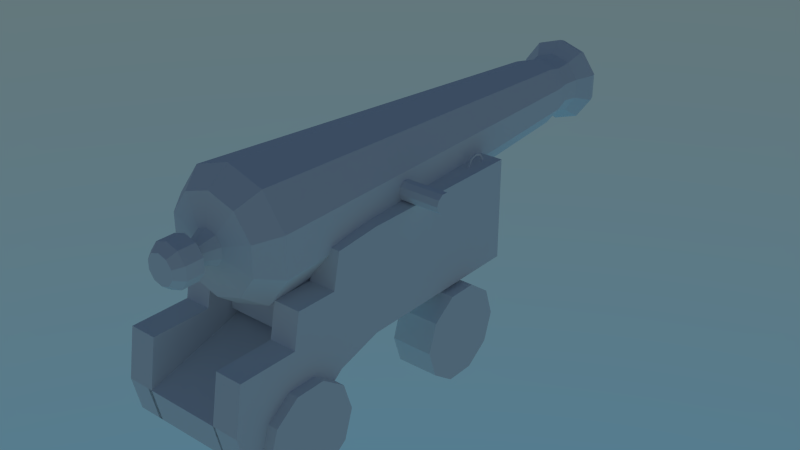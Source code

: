 # Source: cannon_Fixed.blend  (saved by Blender 2.74.0; exported with 4.5.12 LTS)
import bpy
from mathutils import Matrix  # noqa: F401  (used for matrix-valued properties, if any)

bpy.ops.wm.read_factory_settings(use_empty=True)
scene = bpy.context.scene
scene.name = 'Scene'

# ---- collections
col_collection_1 = bpy.data.collections.new('Collection 1'); scene.collection.children.link(col_collection_1)

# ---- world
world_world = bpy.data.worlds.new('World'); scene.world = world_world
world_world.use_nodes = True; world_world.node_tree.nodes.clear()
_N = world_world.node_tree.nodes; _L = world_world.node_tree.links
n0 = _N.new('ShaderNodeOutputWorld'); n0.name = 'World Output'; n0.location = (300, 300)
n1 = _N.new('ShaderNodeBackground'); n1.name = 'Background'; n1.location = (10, 300)
n2 = _N.new('ShaderNodeTexSky'); n2.name = 'Sky Texture'; n2.location = (-190, 300)
n2.sky_type = 'HOSEK_WILKIE'
n2.sun_elevation = 1.571
_L.new(n1.outputs[0], n0.inputs[0])
_L.new(n2.outputs[0], n1.inputs[0])
n0.is_active_output = True
world_world.color = (0.05088, 0.05088, 0.05088)
world_world.use_sun_shadow = False
world_world.sun_shadow_jitter_overblur = 0.0
world_world.cycles.sampling_method = 'MANUAL'
world_world.cycles.sample_map_resolution = 256

# ---- meshes
me_cube_002 = bpy.data.meshes.new('Cube.002')
me_cube_002.from_pydata([(-0.6, -0.8302, -0.8189), (-0.6, -2.186, -1.558), (0.6, -2.186, -1.558), (0.6, -0.8302, -0.8189), (-0.6, 1.804, -0.8189), (0.6, 1.804, -0.8189), (-0.6, -1.496, -1.019), (0.6, -1.496, -1.019), (0.6, -3.147, -1.565), (-0.6, -3.147, -1.565), (0.6, -3.26, -1.065), (-0.6, -3.26, -1.065), (0.6048, -0.9201, -0.365), (-0.5952, -0.9201, -0.365), (0.6, 1.804, -0.3649), (-0.6, 1.804, -0.4153)], [], [(11, 10, 12, 13), (12, 14, 15, 13), (8, 10, 11, 9), (0, 3, 7, 6), (5, 3, 0, 4), (6, 7, 2, 1), (1, 2, 8, 9), (5, 4, 15, 14)])
me_cube_002.use_remesh_preserve_volume = False
me_cube_002.use_remesh_preserve_attributes = False
me_cube_002.use_mirror_vertex_groups = False
me_cube_002.update()
me_cylinder_002 = bpy.data.meshes.new('Cylinder.002')
me_cylinder_002.from_pydata([(5.109e-09, 1.0, -0.867), (-5.109e-09, 1.0, 0.867), (0.5878, 0.809, -0.867), (0.5878, 0.809, 0.867), (0.9511, 0.309, -0.867), (0.9511, 0.309, 0.867), (0.9511, -0.309, -0.867), (0.9511, -0.309, 0.867), (0.5878, -0.809, -0.867), (0.5878, -0.809, 0.867), (-8.231e-08, -1.0, -0.867), (-9.253e-08, -1.0, 0.867), (-0.5878, -0.809, -0.867), (-0.5878, -0.809, 0.867), (-0.9511, -0.309, -0.867), (-0.9511, -0.309, 0.867), (-0.9511, 0.309, -0.867), (-0.9511, 0.309, 0.867), (-0.5878, 0.809, -0.867), (-0.5878, 0.809, 0.867)], [], [(0, 1, 3, 2), (2, 3, 5, 4), (4, 5, 7, 6), (6, 7, 9, 8), (8, 9, 11, 10), (10, 11, 13, 12), (12, 13, 15, 14), (14, 15, 17, 16), (3, 1, 19, 17, 15, 13, 11, 9, 7, 5), (18, 19, 1, 0), (16, 17, 19, 18), (0, 2, 4, 6, 8, 10, 12, 14, 16, 18)])
me_cylinder_002.use_remesh_preserve_volume = False
me_cylinder_002.use_remesh_preserve_attributes = False
me_cylinder_002.use_mirror_vertex_groups = False
me_cylinder_002.update()
me_cube_001 = bpy.data.meshes.new('Cube.001')
me_cube_001.from_pydata([(-1.0, -1.0, -1.0), (-1.0, -1.0, 0.2257), (-1.0, 1.0, -1.0), (-1.0, 1.0, 0.2257), (1.0, -1.0, -1.0), (1.0, -1.0, 0.2257), (1.0, 1.0, -1.0), (1.0, 1.0, 0.2257)], [], [(1, 3, 2, 0), (3, 7, 6, 2), (7, 5, 4, 6), (5, 1, 0, 4), (0, 2, 6, 4), (5, 7, 3, 1)])
me_cube_001.use_remesh_preserve_volume = False
me_cube_001.use_remesh_preserve_attributes = False
me_cube_001.use_mirror_vertex_groups = False
me_cube_001.update()
me_cylinder_001 = bpy.data.meshes.new('Cylinder.001')
me_cylinder_001.from_pydata([(-6.435e-07, 1.0, -9.523), (6.435e-07, 1.0, 9.523), (0.5878, 0.809, -9.523), (0.5878, 0.809, 9.523), (0.9511, 0.309, -9.523), (0.9511, 0.309, 9.523), (0.9511, -0.309, -9.523), (0.9511, -0.309, 9.523), (0.5878, -0.809, -9.523), (0.5878, -0.809, 9.523), (-7.309e-07, -1.0, -9.523), (5.56e-07, -1.0, 9.523), (-0.5878, -0.809, -9.523), (-0.5878, -0.809, 9.523), (-0.9511, -0.309, -9.523), (-0.9511, -0.309, 9.523), (-0.9511, 0.309, -9.523), (-0.9511, 0.309, 9.523), (-0.5878, 0.809, -9.523), (-0.5878, 0.809, 9.523)], [], [(0, 1, 3, 2), (2, 3, 5, 4), (4, 5, 7, 6), (6, 7, 9, 8), (8, 9, 11, 10), (10, 11, 13, 12), (12, 13, 15, 14), (14, 15, 17, 16), (3, 1, 19, 17, 15, 13, 11, 9, 7, 5), (18, 19, 1, 0), (16, 17, 19, 18), (0, 2, 4, 6, 8, 10, 12, 14, 16, 18)])
me_cylinder_001.use_remesh_preserve_volume = False
me_cylinder_001.use_remesh_preserve_attributes = False
me_cylinder_001.use_mirror_vertex_groups = False
me_cylinder_001.update()
me_circle = bpy.data.meshes.new('Circle')
me_circle.from_pydata([(-3.763, -0.04584, 1.89), (-3.667, -0.3142, 1.89), (-3.509, -0.5312, 1.89), (-3.254, -0.6141, 1.89), (-2.999, -0.5312, 1.89), (-2.841, -0.3142, 1.89), (-2.745, -0.04584, 1.89), (-3.535, -0.06719, 1.89), (-3.601, -0.2928, 1.89), (-3.469, -0.4753, 1.89), (-3.254, -0.5451, 1.89), (-3.04, -0.4753, 1.89), (-2.907, -0.2928, 1.89), (-2.974, -0.06719, 1.89)], [], [(6, 5, 12, 13), (5, 4, 11, 12), (4, 3, 10, 11), (3, 2, 9, 10), (2, 1, 8, 9), (1, 0, 7, 8)])
me_circle.use_remesh_preserve_volume = False
me_circle.use_remesh_preserve_attributes = False
me_circle.use_mirror_vertex_groups = False
me_circle.update()
me_cylinder = bpy.data.meshes.new('Cylinder')
me_cylinder.from_pydata([(4.055e-08, 0.928, -2.265), (5.361e-08, 0.523, 3.964), (0.5454, 0.7507, -2.265), (0.3074, 0.4231, 3.964), (0.8825, 0.2868, -2.265), (0.4974, 0.1616, 3.964), (0.8825, -0.2868, -2.265), (0.4974, -0.1616, 3.964), (0.5454, -0.7507, -2.265), (0.3074, -0.4231, 3.964), (-4.058e-08, -0.928, -2.265), (7.891e-09, -0.523, 3.964), (-0.5454, -0.7507, -2.265), (-0.3074, -0.4231, 3.964), (-0.8825, -0.2868, -2.265), (-0.4974, -0.1616, 3.964), (-0.8825, 0.2868, -2.265), (-0.4974, 0.1616, 3.964), (-0.5454, 0.7507, -2.265), (-0.3074, 0.4231, 3.964), (5.487e-08, 0.4339, 4.29), (0.2551, 0.351, 4.29), (0.4127, 0.1341, 4.29), (0.4127, -0.1341, 4.29), (0.2551, -0.3511, 4.29), (1.694e-08, -0.4339, 4.29), (-0.2551, -0.3511, 4.29), (-0.4127, -0.1341, 4.29), (-0.4127, 0.1341, 4.29), (-0.2551, 0.351, 4.29), (-7.715e-08, 0.651, 4.703), (0.3826, 0.5267, 4.703), (0.6191, 0.2012, 4.703), (0.6191, -0.2012, 4.703), (0.3826, -0.5267, 4.703), (-1.341e-07, -0.651, 4.703), (-0.3827, -0.5267, 4.703), (-0.6191, -0.2012, 4.703), (-0.6191, 0.2012, 4.703), (-0.3826, 0.5267, 4.703), (-2.181e-07, 0.6122, 4.816), (0.3598, 0.4953, 4.816), (0.5822, 0.1892, 4.816), (0.5822, -0.1892, 4.816), (0.3598, -0.4953, 4.816), (-2.717e-07, -0.6122, 4.816), (-0.3598, -0.4953, 4.816), (-0.5822, -0.1892, 4.816), (-0.5822, 0.1892, 4.816), (-0.3598, 0.4953, 4.816), (4.132e-08, 0.6889, -2.58), (0.4049, 0.5574, -2.58), (0.6552, 0.2129, -2.58), (0.6552, -0.2129, -2.58), (0.4049, -0.5574, -2.58), (-1.89e-08, -0.6889, -2.58), (-0.4049, -0.5574, -2.58), (-0.6552, -0.2129, -2.58), (-0.6552, 0.2129, -2.58), (-0.4049, 0.5574, -2.58), (4.32e-08, 0.2462, -2.649), (0.1447, 0.1992, -2.649), (0.2342, 0.07608, -2.649), (0.2342, -0.07608, -2.649), (0.1447, -0.1992, -2.649), (2.168e-08, -0.2462, -2.649), (-0.1447, -0.1992, -2.649), (-0.2342, -0.07608, -2.649), (-0.2342, 0.07608, -2.649), (-0.1447, 0.1992, -2.649), (4.362e-08, 0.1475, -2.855), (0.0867, 0.1193, -2.855), (0.1403, 0.04558, -2.855), (0.1403, -0.04558, -2.855), (0.0867, -0.1193, -2.855), (3.073e-08, -0.1475, -2.855), (-0.0867, -0.1193, -2.855), (-0.1403, -0.04558, -2.855), (-0.1403, 0.04558, -2.855), (-0.0867, 0.1193, -2.855), (4.44e-08, 0.3063, -2.963), (0.1801, 0.2478, -2.963), (0.2913, 0.09466, -2.963), (0.2913, -0.09466, -2.963), (0.1801, -0.2478, -2.963), (1.762e-08, -0.3063, -2.963), (-0.1801, -0.2478, -2.963), (-0.2913, -0.09466, -2.963), (-0.2913, 0.09466, -2.963), (-0.1801, 0.2478, -2.963), (4.44e-08, 0.3063, -3.222), (0.1801, 0.2478, -3.222), (0.2913, 0.09466, -3.222), (0.2913, -0.09466, -3.222), (0.1801, -0.2478, -3.222), (1.762e-08, -0.3063, -3.222), (-0.1801, -0.2478, -3.222), (-0.2913, -0.09466, -3.222), (-0.2913, 0.09466, -3.222), (-0.1801, 0.2478, -3.222), (4.52e-08, 0.2095, -3.345), (0.1231, 0.1695, -3.345), (0.1993, 0.06474, -3.345), (0.1993, -0.06474, -3.345), (0.1231, -0.1695, -3.345), (2.689e-08, -0.2095, -3.345), (-0.1231, -0.1695, -3.345), (-0.1993, -0.06474, -3.345), (-0.1993, 0.06474, -3.345), (-0.1231, 0.1695, -3.345), (-2.274e-07, 0.4217, 4.892), (0.2478, 0.3411, 4.892), (0.401, 0.1303, 4.892), (0.401, -0.1303, 4.892), (0.2478, -0.3411, 4.892), (-2.643e-07, -0.4217, 4.892), (-0.2478, -0.3411, 4.892), (-0.401, -0.1303, 4.892), (-0.401, 0.1303, 4.892), (-0.2478, 0.3411, 4.892), (3.649e-06, 0.4217, -2.221), (0.2478, 0.3411, -2.221), (0.401, 0.1303, -2.221), (0.401, -0.1303, -2.221), (0.2478, -0.3411, -2.221), (3.612e-06, -0.4217, -2.221), (-0.2478, -0.3411, -2.221), (-0.401, -0.1303, -2.221), (-0.401, 0.1303, -2.221), (-0.2478, 0.3411, -2.221), (-1.148e-08, 0.4734, 4.512), (-0.2783, 0.383, 4.512), (-0.4502, 0.1463, 4.512), (-0.4502, -0.1463, 4.512), (-0.2783, -0.383, 4.512), (-5.286e-08, -0.4734, 4.512), (0.2783, -0.383, 4.512), (0.4502, -0.1463, 4.512), (0.4502, 0.1463, 4.512), (0.2783, 0.383, 4.512)], [], [(0, 1, 3, 2), (2, 3, 5, 4), (4, 5, 7, 6), (6, 7, 9, 8), (8, 9, 11, 10), (10, 11, 13, 12), (12, 13, 15, 14), (14, 15, 17, 16), (1, 19, 29, 20), (18, 19, 1, 0), (16, 17, 19, 18), (18, 0, 50, 59), (130, 131, 39, 30), (19, 17, 28, 29), (17, 15, 27, 28), (15, 13, 26, 27), (13, 11, 25, 26), (11, 9, 24, 25), (9, 7, 23, 24), (7, 5, 22, 23), (5, 3, 21, 22), (3, 1, 20, 21), (30, 39, 49, 40), (131, 132, 38, 39), (132, 133, 37, 38), (133, 134, 36, 37), (134, 135, 35, 36), (135, 136, 34, 35), (136, 137, 33, 34), (137, 138, 32, 33), (138, 139, 31, 32), (139, 130, 30, 31), (40, 49, 119, 110), (39, 38, 48, 49), (38, 37, 47, 48), (37, 36, 46, 47), (36, 35, 45, 46), (35, 34, 44, 45), (34, 33, 43, 44), (33, 32, 42, 43), (32, 31, 41, 42), (31, 30, 40, 41), (59, 50, 60, 69), (16, 18, 59, 58), (14, 16, 58, 57), (12, 14, 57, 56), (10, 12, 56, 55), (8, 10, 55, 54), (6, 8, 54, 53), (4, 6, 53, 52), (2, 4, 52, 51), (0, 2, 51, 50), (69, 60, 70, 79), (58, 59, 69, 68), (57, 58, 68, 67), (56, 57, 67, 66), (55, 56, 66, 65), (54, 55, 65, 64), (53, 54, 64, 63), (52, 53, 63, 62), (51, 52, 62, 61), (50, 51, 61, 60), (79, 70, 80, 89), (68, 69, 79, 78), (67, 68, 78, 77), (66, 67, 77, 76), (65, 66, 76, 75), (64, 65, 75, 74), (63, 64, 74, 73), (62, 63, 73, 72), (61, 62, 72, 71), (60, 61, 71, 70), (89, 80, 90, 99), (78, 79, 89, 88), (77, 78, 88, 87), (76, 77, 87, 86), (75, 76, 86, 85), (74, 75, 85, 84), (73, 74, 84, 83), (72, 73, 83, 82), (71, 72, 82, 81), (70, 71, 81, 80), (99, 90, 100, 109), (88, 89, 99, 98), (87, 88, 98, 97), (86, 87, 97, 96), (85, 86, 96, 95), (84, 85, 95, 94), (83, 84, 94, 93), (82, 83, 93, 92), (81, 82, 92, 91), (80, 81, 91, 90), (100, 101, 102, 103, 104, 105, 106, 107, 108, 109), (98, 99, 109, 108), (97, 98, 108, 107), (96, 97, 107, 106), (95, 96, 106, 105), (94, 95, 105, 104), (93, 94, 104, 103), (92, 93, 103, 102), (91, 92, 102, 101), (90, 91, 101, 100), (110, 119, 129, 120), (49, 48, 118, 119), (48, 47, 117, 118), (47, 46, 116, 117), (46, 45, 115, 116), (45, 44, 114, 115), (44, 43, 113, 114), (43, 42, 112, 113), (42, 41, 111, 112), (41, 40, 110, 111), (121, 120, 129, 128, 127, 126, 125, 124, 123, 122), (119, 118, 128, 129), (118, 117, 127, 128), (117, 116, 126, 127), (116, 115, 125, 126), (115, 114, 124, 125), (114, 113, 123, 124), (113, 112, 122, 123), (112, 111, 121, 122), (111, 110, 120, 121), (21, 20, 130, 139), (22, 21, 139, 138), (23, 22, 138, 137), (24, 23, 137, 136), (25, 24, 136, 135), (26, 25, 135, 134), (27, 26, 134, 133), (28, 27, 133, 132), (29, 28, 132, 131), (20, 29, 131, 130)])
me_cylinder.use_remesh_preserve_volume = False
me_cylinder.use_remesh_preserve_attributes = False
me_cylinder.use_mirror_vertex_groups = False
me_cylinder.update()
me_cube = bpy.data.meshes.new('Cube')
me_cube.from_pydata([(0.9629, 1.804, -0.8189), (0.9629, -0.8302, -0.8189), (-0.9369, -0.8302, -0.8189), (-0.9369, 1.804, -0.8189), (0.9629, 1.804, 0.6944), (0.9629, -0.8189, 0.6944), (-0.9369, -0.8189, 0.6944), (-0.9369, 1.804, 0.6944), (0.9629, -1.496, -1.019), (-0.9369, -1.496, -1.019), (0.9629, -1.484, 0.6302), (-0.9369, -1.484, 0.6302), (-0.5369, 1.804, 0.6944), (0.5629, 1.804, 0.6944), (-0.5369, -0.8302, -0.8189), (-0.5369, -2.282, -0.3659), (0.5629, -2.282, -0.3659), (-0.5369, -2.186, -1.558), (0.5629, -2.186, -1.558), (-0.5369, -1.589, 0.1302), (0.5629, -1.589, 0.1302), (0.5629, -0.8302, -0.8189), (-0.5369, 1.804, -0.8189), (0.5629, 1.804, -0.8189), (-0.5369, -1.484, 0.6302), (0.5629, -1.484, 0.6302), (0.9629, -1.589, 0.1302), (-0.5369, -1.496, -1.019), (0.5629, -1.496, -1.019), (-0.9369, -1.589, 0.1302), (0.9629, -2.186, -1.558), (-0.9369, -2.186, -1.558), (-0.5369, -0.8189, 0.6944), (0.9629, -2.282, -0.3659), (0.9629, -2.189, 0.1341), (0.5629, -0.8189, 0.6944), (-0.9369, -2.282, -0.3659), (-0.9369, -2.189, 0.1341), (0.9629, -3.147, -1.565), (-0.9369, -3.147, -1.565), (0.9629, -3.26, -1.065), (0.9629, -3.142, -0.3615), (-0.9369, -3.26, -1.065), (-0.9369, -3.142, -0.3615), (0.5629, -2.189, 0.1341), (-0.5369, -2.189, 0.1341), (0.5629, -3.147, -1.565), (-0.5369, -3.147, -1.565), (0.5629, -3.26, -1.065), (-0.5369, -3.26, -1.065), (0.5629, -3.142, -0.3615), (-0.5369, -3.142, -0.3615), (0.9629, 1.804, -0.3649), (0.5629, 1.804, -0.3649), (-0.9369, 1.804, -0.4153), (-0.5369, 1.804, -0.4153)], [], [(22, 14, 2, 3), (12, 7, 6, 32), (5, 35, 25, 10), (32, 6, 11, 24), (54, 7, 12, 55), (31, 17, 47, 39), (19, 24, 11, 29), (2, 14, 27, 9), (21, 1, 8, 28), (0, 1, 21, 23), (23, 53, 52, 0), (9, 27, 17, 31), (19, 29, 37, 45), (4, 5, 10, 26, 34, 33, 41, 40, 38, 30, 8, 1, 0, 52), (53, 13, 4, 52), (3, 2, 9, 31, 39, 42, 43, 36, 37, 29, 11, 6, 7, 54), (26, 10, 25, 20), (26, 20, 44, 34), (4, 13, 35, 5), (40, 41, 50, 48), (15, 36, 43, 51), (15, 45, 37, 36), (33, 34, 44, 16), (33, 16, 50, 41), (28, 8, 30, 18), (47, 49, 42, 39), (49, 51, 43, 42), (3, 54, 55, 22), (38, 40, 48, 46), (18, 30, 38, 46), (47, 17, 27, 14, 22, 55, 12, 32, 24, 19, 45, 15, 51, 49), (50, 16, 44, 20, 25, 35, 13, 53, 23, 21, 28, 18, 46, 48)])
me_cube.use_remesh_preserve_volume = False
me_cube.use_remesh_preserve_attributes = False
me_cube.use_mirror_vertex_groups = False
me_cube.update()

# ---- objects
ob_cube_002 = bpy.data.objects.new('Cube.002', me_cube_002)
ob_cylinder_005 = bpy.data.objects.new('Cylinder.005', me_cylinder_002)
ob_cylinder_004 = bpy.data.objects.new('Cylinder.004', me_cylinder_002)
ob_cylinder_003 = bpy.data.objects.new('Cylinder.003', me_cylinder_002)
ob_cylinder_002 = bpy.data.objects.new('Cylinder.002', me_cylinder_002)
ob_cube_001 = bpy.data.objects.new('Cube.001', me_cube_001)
ob_cylinder_001 = bpy.data.objects.new('Cylinder.001', me_cylinder_001)
ob_circle = bpy.data.objects.new('Circle', me_circle)
ob_cylinder = bpy.data.objects.new('Cylinder', me_cylinder)
ob_cube = bpy.data.objects.new('Cube', me_cube)

# ---- transforms, parenting, visibility, modifiers, constraints
ob_cube_002.location = (0.0, 0.0, 0.0)
ob_cube_002.lock_rotations_4d = False
ob_cube_002.empty_display_type = 'ARROWS'
ob_cube_002.lineart.crease_threshold = 0.0
ob_cylinder_005.location = (0.7949, 0.7837, -1.55)
ob_cylinder_005.rotation_euler = (-0.0, 1.571, 0.0)
ob_cylinder_005.scale = (0.708, 0.708, 0.3604)
ob_cylinder_005.lineart.crease_threshold = 0.0
ob_cylinder_004.location = (-0.8539, 0.7837, -1.55)
ob_cylinder_004.rotation_euler = (-0.0, 1.571, 0.0)
ob_cylinder_004.scale = (0.708, 0.708, 0.3604)
ob_cylinder_004.lineart.crease_threshold = 0.0
ob_cylinder_003.location = (-0.8539, -2.194, -1.55)
ob_cylinder_003.rotation_euler = (-0.0, 1.571, 0.0)
ob_cylinder_003.scale = (0.708, 0.708, 0.3604)
ob_cylinder_003.lineart.crease_threshold = 0.0
ob_cylinder_002.location = (0.7949, -2.194, -1.55)
ob_cylinder_002.rotation_euler = (-0.0, 1.571, 0.0)
ob_cylinder_002.scale = (0.708, 0.708, 0.3604)
ob_cylinder_002.lineart.crease_threshold = 0.0
ob_cube_001.location = (0.0, -1.343, 0.0)
ob_cube_001.scale = (0.5731, 0.5731, 0.5731)
ob_cube_001.lineart.crease_threshold = 0.0
_m = ob_cube_001.modifiers.new('Bevel', 'BEVEL')
_m.limit_method = 'NONE'
_m.spread = 0.0
ob_cylinder_001.location = (0.0, 0.0, 0.8227)
ob_cylinder_001.rotation_euler = (-0.0, 1.571, 0.0)
ob_cylinder_001.scale = (0.1439, 0.1439, 0.1439)
ob_cylinder_001.lineart.crease_threshold = 0.0
ob_circle.location = (0.0338, 0.171, 0.6091)
ob_circle.rotation_euler = (-1.571, -7.161e-15, -1.571)
ob_circle.scale = (0.3916, 0.3916, 0.3916)
ob_circle.lineart.crease_threshold = 0.0
_m = ob_circle.modifiers.new('Mirror', 'MIRROR')
_m.use_axis = (True, False, True)
_m = ob_circle.modifiers.new('Solidify', 'SOLIDIFY')
_m.thickness = 0.05
_m.nonmanifold_thickness_mode = 'FIXED'
_m.nonmanifold_merge_threshold = 0.0003
ob_cylinder.location = (0.0, 0.009664, 0.8331)
ob_cylinder.rotation_euler = (-1.571, -2.22e-16, 2.22e-16)
ob_cylinder.lineart.crease_threshold = 0.0
ob_cube.location = (0.0, 0.0, 0.0)
ob_cube.lock_rotations_4d = False
ob_cube.empty_display_type = 'ARROWS'
ob_cube.lineart.crease_threshold = 0.0

# ---- collection membership
col_collection_1.objects.link(ob_cube_002)
col_collection_1.objects.link(ob_cylinder_005)
col_collection_1.objects.link(ob_cylinder_004)
col_collection_1.objects.link(ob_cylinder_003)
col_collection_1.objects.link(ob_cylinder_002)
col_collection_1.objects.link(ob_cube_001)
col_collection_1.objects.link(ob_cylinder_001)
col_collection_1.objects.link(ob_circle)
col_collection_1.objects.link(ob_cylinder)
col_collection_1.objects.link(ob_cube)

# ---- scene / render settings (as saved in the file)
scene.frame_start = 1; scene.frame_end = 250; scene.frame_set(1)
scene.render.engine = 'CYCLES'
scene.render.resolution_percentage = 50
scene.render.fps = 60
scene.render.dither_intensity = 0.0
scene.render.use_border = True
scene.cycles.feature_set = 'EXPERIMENTAL'
scene.cycles.use_denoising = False
scene.cycles.samples = 10
scene.cycles.sampling_pattern = 'TABULATED_SOBOL'
scene.cycles.light_sampling_threshold = 0.0
scene.cycles.use_adaptive_sampling = False
scene.cycles.use_light_tree = False
scene.cycles.blur_glossy = 0.0
scene.cycles.pixel_filter_type = 'GAUSSIAN'
scene.cycles.sample_clamp_indirect = 0.0
scene.view_settings.view_transform = 'Standard'
bpy.context.view_layer.update()

# ---- added for rendering (the .blend has no active camera): camera
cam_auto = bpy.data.cameras.new('AutoCamera')
cam_auto.lens = 50.0
cam_auto.sensor_width = 36.0
cam_auto.clip_end = 1000.0
ob_auto_camera = bpy.data.objects.new('AutoCamera', cam_auto)
scene.collection.objects.link(ob_auto_camera)
ob_auto_camera.location = (8.83755, -9.82211, 6.8391)
ob_auto_camera.rotation_euler = (1.09748, -7.21219e-08, 0.694738)
scene.camera = ob_auto_camera
bpy.context.view_layer.update()
